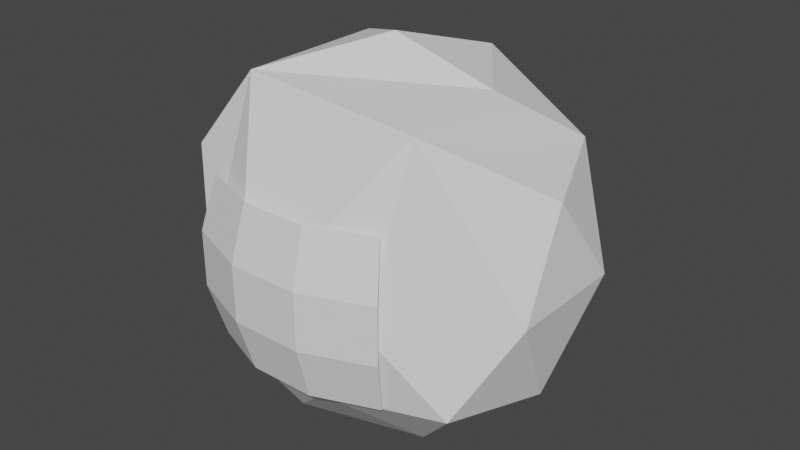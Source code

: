 # Source: test_head.blend  (saved by Blender 3.0.42; exported with 4.5.12 LTS)
import bpy
from mathutils import Matrix  # noqa: F401  (used for matrix-valued properties, if any)

bpy.ops.wm.read_factory_settings(use_empty=True)
scene = bpy.context.scene
scene.name = 'Scene'

# ---- world
world_world = bpy.data.worlds.new('World'); scene.world = world_world
world_world.use_nodes = True; world_world.node_tree.nodes.clear()
_N = world_world.node_tree.nodes; _L = world_world.node_tree.links
n0 = _N.new('ShaderNodeOutputWorld'); n0.name = 'World Output'; n0.location = (300, 300)
n1 = _N.new('ShaderNodeBackground'); n1.name = 'Background'; n1.location = (10, 300)
n1.inputs[0].default_value = (0.05088, 0.05088, 0.05088, 1.0)
_L.new(n1.outputs[0], n0.inputs[0])
n0.is_active_output = True
world_world.color = (0.05088, 0.05088, 0.05088)
world_world.use_sun_shadow = False
world_world.sun_shadow_jitter_overblur = 0.0

# ---- meshes
me_icosphere = bpy.data.meshes.new('Icosphere')
me_icosphere.from_pydata([(-1.164e-10, 0.0, -0.9211), (0.7236, -0.5257, -0.4472), (-0.2171, -0.7805, -0.3537), (-0.8944, 0.0, -0.4472), (-0.2171, 0.8447, -0.3537), (0.7236, 0.5257, -0.4472), (0.2171, -0.774, 0.349), (-0.7236, -0.5257, 0.4472), (-0.7236, 0.5257, 0.4472), (0.2171, 0.8447, 0.349), (0.8944, 0.0, 0.4472), (0.0, 0.0, 1.0), (-0.1625, -0.5004, -0.7717), (0.4253, -0.309, -0.7951), (0.2065, -0.7477, -0.4153), (0.8506, 0.0, -0.5257), (0.4253, 0.309, -0.7951), (-0.5257, 0.0, -0.7951), (-0.6882, -0.5, -0.5257), (-0.1625, 0.5004, -0.7717), (-0.6882, 0.5, -0.5257), (0.2065, 0.812, -0.4153), (0.9511, -0.309, 0.0), (0.9511, 0.309, 0.0), (0.4617, -0.7478, -0.002345), (-0.9511, -0.309, 0.0), (-0.4617, -0.7478, -0.002345), (-0.4617, 0.812, -0.002345), (-0.9511, 0.309, 0.0), (0.4617, 0.812, -0.002345), (0.0, 0.9275, 0.0), (0.512, -0.5, 0.7978), (-0.2065, -0.7477, 0.3591), (-0.8506, 0.0, 0.5257), (0.6882, 0.5, 0.5257), (0.5257, 0.0, 0.8507), (-0.4253, -0.4629, 0.8507), (-0.4253, 0.309, 0.8507), (0.1625, 0.5, 0.8507)], [], [(0, 13, 12), (1, 13, 15), (17, 20, 19, 0), (0, 19, 16), (33, 36, 37, 8), (3, 18, 25), (4, 20, 27), (5, 21, 29), (31, 10, 34, 35), (3, 25, 28), (4, 27, 30), (25, 18, 26, 7), (29, 34, 23, 5), (32, 6, 31, 36), (35, 34, 38, 11), (36, 31, 35, 11), (21, 4, 30, 9, 29), (34, 9, 38), (38, 37, 11), (26, 32, 36, 7), (37, 36, 11), (28, 25, 33, 8), (19, 20, 4, 21), (23, 34, 10), (29, 9, 34), (25, 7, 36, 33), (15, 23, 22, 1), (9, 8, 37, 38), (22, 10, 31), (30, 27, 8, 9), (12, 18, 17, 0), (16, 19, 21, 5), (20, 3, 28), (27, 20, 28, 8), (18, 2, 26), (14, 1, 24), (22, 23, 10), (15, 5, 23), (13, 1, 14, 12), (12, 14, 2, 18), (17, 3, 20), (17, 18, 3), (13, 0, 16, 15), (15, 16, 5), (22, 31, 6, 24, 1)])
_uv = me_icosphere.uv_layers.new(name='UVMap')
_uv.uv.foreach_set('vector', [0.1818, 0.0, 0.2273, 0.07873, 0.1364, 0.07873, 0.2727, 0.1575, 0.3182, 0.07873, 0.3636, 0.1575, 0.7727, 0.07873, 0.7273, 0.1575, 0.6818, 0.07873, 0.7273, 0.0, 0.5455, 0.0, 0.5909, 0.07873, 0.5, 0.07873, 0.8182, 0.3149, 0.8636, 0.3937, 0.7727, 0.3937, 0.7273, 0.3149, 0.8182, 0.1575, 0.9091, 0.1575, 0.8636, 0.2362, 0.6364, 0.1575, 0.7273, 0.1575, 0.6818, 0.2362, 0.4545, 0.1575, 0.5455, 0.1575, 0.5, 0.2362, 0.2727, 0.3149, 0.3636, 0.3149, 0.4545, 0.3149, 0.3182, 0.3937, 0.8182, 0.1575, 0.8636, 0.2362, 0.7727, 0.2362, 0.6364, 0.1575, 0.6818, 0.2362, 0.5909, 0.2362, 0.8636, 0.2362, 0.9091, 0.1575, 0.9545, 0.2362, 0.9091, 0.3149, 0.5, 0.2362, 0.4545, 0.3149, 0.4091, 0.2362, 0.4545, 0.1575, 0.09091, 0.3149, 0.1818, 0.3149, 0.2727, 0.3149, 0.04546, 0.3937, 0.4091, 0.3937, 0.4545, 0.3149, 0.5, 0.3937, 0.4545, 0.4724, 0.04546, 0.3937, 0.2727, 0.3149, 0.3182, 0.3937, 0.09091, 0.4724, 0.5455, 0.1575, 0.6364, 0.1575, 0.5909, 0.2362, 0.5455, 0.3149, 0.5, 0.2362, 0.4545, 0.3149, 0.5455, 0.3149, 0.5, 0.3937, 0.5909, 0.3937, 0.6818, 0.3937, 0.6364, 0.4724, 0.04546, 0.2362, 0.09091, 0.3149, 0.04546, 0.3937, 0.0, 0.3149, 0.7727, 0.3937, 0.8636, 0.3937, 0.8182, 0.4724, 0.7727, 0.2362, 0.8636, 0.2362, 0.8182, 0.3149, 0.7273, 0.3149, 0.6818, 0.07873, 0.7273, 0.1575, 0.6364, 0.1575, 0.5455, 0.1575, 0.4091, 0.2362, 0.4545, 0.3149, 0.3636, 0.3149, 0.5, 0.2362, 0.5455, 0.3149, 0.4545, 0.3149, 0.8636, 0.2362, 0.9091, 0.3149, 0.8636, 0.3937, 0.8182, 0.3149, 0.3636, 0.1575, 0.4091, 0.2362, 0.3182, 0.2362, 0.2727, 0.1575, 0.5455, 0.3149, 0.7273, 0.3149, 0.6818, 0.3937, 0.5909, 0.3937, 0.3182, 0.2362, 0.3636, 0.3149, 0.2727, 0.3149, 0.5909, 0.2362, 0.6818, 0.2362, 0.7273, 0.3149, 0.5455, 0.3149, 0.9545, 0.07873, 0.9091, 0.1575, 0.8636, 0.07873, 0.9091, 0.0, 0.5, 0.07873, 0.5909, 0.07873, 0.5455, 0.1575, 0.4545, 0.1575, 0.7273, 0.1575, 0.8182, 0.1575, 0.7727, 0.2362, 0.6818, 0.2362, 0.7273, 0.1575, 0.7727, 0.2362, 0.7273, 0.3149, 0.9091, 0.1575, 1.0, 0.1575, 0.9545, 0.2362, 0.1818, 0.1575, 0.2727, 0.1575, 0.2273, 0.2362, 0.3182, 0.2362, 0.4091, 0.2362, 0.3636, 0.3149, 0.3636, 0.1575, 0.4545, 0.1575, 0.4091, 0.2362, 0.2273, 0.07873, 0.2727, 0.1575, 0.1818, 0.1575, 0.1364, 0.07873, 0.1364, 0.07873, 0.1818, 0.1575, 1.0, 0.1575, 0.9091, 0.1575, 0.7727, 0.07873, 0.8182, 0.1575, 0.7273, 0.1575, 0.8636, 0.07873, 0.9091, 0.1575, 0.8182, 0.1575, 0.3182, 0.07873, 0.3636, 0.0, 0.4091, 0.07873, 0.3636, 0.1575, 0.3636, 0.1575, 0.4091, 0.07873, 0.4545, 0.1575, 0.3182, 0.2362, 0.2727, 0.3149, 0.1818, 0.3149, 0.2273, 0.2362, 0.2727, 0.1575])
me_icosphere.use_remesh_fix_poles = True
me_icosphere.use_remesh_preserve_attributes = False
me_icosphere.use_mirror_z = True
me_icosphere.update()
me_icosphere_001 = bpy.data.meshes.new('Icosphere.001')
me_icosphere_001.from_pydata([(0.4789, -0.6638, 0.4154), (0.5211, -0.732, 0.1423), (0.5211, -0.732, -0.1423), (0.4789, -0.6638, -0.4154), (0.1671, -0.7846, 0.4154), (0.1819, -0.8634, 0.1423), (0.1819, -0.8634, -0.1423), (0.1671, -0.7846, -0.4154), (-0.1671, -0.7846, 0.4154), (-0.1819, -0.8634, 0.1423), (-0.1819, -0.8634, -0.1423), (-0.1671, -0.7846, -0.4154), (-0.4789, -0.6638, 0.4154), (-0.5211, -0.732, 0.1423), (-0.5211, -0.732, -0.1423), (-0.4789, -0.6638, -0.4154)], [], [(2, 1, 5, 6), (3, 2, 6, 7), (1, 0, 4, 5), (7, 6, 10, 11), (5, 4, 8, 9), (6, 5, 9, 10), (9, 8, 12, 13), (10, 9, 13, 14), (11, 10, 14, 15)])
_uv = me_icosphere_001.uv_layers.new(name='UVMap')
_uv.uv.foreach_set('vector', [0.2941, 0.4545, 0.2941, 0.5455, 0.2353, 0.5455, 0.2353, 0.4545, 0.2941, 0.3636, 0.2941, 0.4545, 0.2353, 0.4545, 0.2353, 0.3636, 0.2941, 0.5455, 0.2941, 0.6364, 0.2353, 0.6364, 0.2353, 0.5455, 0.2353, 0.3636, 0.2353, 0.4545, 0.1765, 0.4545, 0.1765, 0.3636, 0.2353, 0.5455, 0.2353, 0.6364, 0.1765, 0.6364, 0.1765, 0.5455, 0.2353, 0.4545, 0.2353, 0.5455, 0.1765, 0.5455, 0.1765, 0.4545, 0.1765, 0.5455, 0.1765, 0.6364, 0.1176, 0.6364, 0.1176, 0.5455, 0.1765, 0.4545, 0.1765, 0.5455, 0.1176, 0.5455, 0.1176, 0.4545, 0.1765, 0.3636, 0.1765, 0.4545, 0.1176, 0.4545, 0.1176, 0.3636])
me_icosphere_001.use_remesh_fix_poles = True
me_icosphere_001.use_remesh_preserve_attributes = False
me_icosphere_001.use_mirror_z = True
me_icosphere_001.update()

# ---- objects
ob_icosphere = bpy.data.objects.new('Icosphere', me_icosphere)
ob_face = bpy.data.objects.new('Face', me_icosphere_001)

# ---- transforms, parenting, visibility, modifiers, constraints
ob_icosphere.location = (0.0, 0.0, 0.0)
ob_icosphere.use_mesh_mirror_z = True
ob_face.location = (0.0, 0.0, 0.0)
ob_face.use_mesh_mirror_z = True

# ---- collection membership
scene.collection.objects.link(ob_icosphere)
scene.collection.objects.link(ob_face)

# ---- scene / render settings (as saved in the file)
scene.frame_start = 1; scene.frame_end = 250; scene.frame_set(1)
scene.render.engine = 'BLENDER_EEVEE_NEXT'
scene.cycles.sampling_pattern = 'TABULATED_SOBOL'
scene.cycles.use_light_tree = False
scene.view_settings.view_transform = 'Filmic'
bpy.context.view_layer.update()

# ---- added for rendering (the .blend has no active camera and no usable light): camera, sun
cam_auto = bpy.data.cameras.new('AutoCamera')
cam_auto.lens = 50.0
cam_auto.sensor_width = 36.0
cam_auto.clip_end = 1000.0
ob_auto_camera = bpy.data.objects.new('AutoCamera', cam_auto)
scene.collection.objects.link(ob_auto_camera)
ob_auto_camera.location = (3.0003, -3.56832, 2.43971)
ob_auto_camera.rotation_euler = (1.09748, -7.21219e-08, 0.694738)
scene.camera = ob_auto_camera
light_auto_sun = bpy.data.lights.new('AutoSun', 'SUN')
light_auto_sun.energy = 3.0
light_auto_sun.angle = 0.0523599
ob_auto_sun = bpy.data.objects.new('AutoSun', light_auto_sun)
scene.collection.objects.link(ob_auto_sun)
ob_auto_sun.rotation_euler = (0.872665, 0.174533, 0.523599)
bpy.context.view_layer.update()
